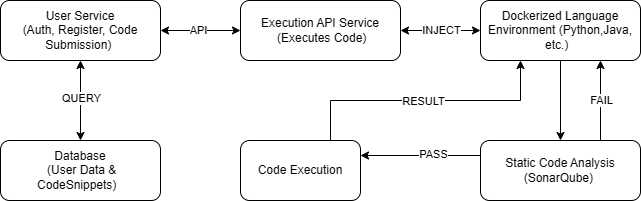

The diagram above was exported from draw.io. Its source (the exported page's mxGraphModel, read from the mxfile embedded in the PNG):
<mxGraphModel dx="1050" dy="565" grid="1" gridSize="10" guides="1" tooltips="1" connect="1" arrows="1" fold="1" page="1" pageScale="1" pageWidth="850" pageHeight="1100" math="0" shadow="0">
  <root>
    <mxCell id="0" />
    <mxCell id="1" parent="0" />
    <mxCell id="OSOYlal3sItszeZYA8ox-18" value="" style="edgeStyle=orthogonalEdgeStyle;rounded=0;orthogonalLoop=1;jettySize=auto;html=1;startArrow=classic;startFill=1;" edge="1" parent="1" source="OSOYlal3sItszeZYA8ox-1" target="OSOYlal3sItszeZYA8ox-6">
      <mxGeometry relative="1" as="geometry" />
    </mxCell>
    <mxCell id="OSOYlal3sItszeZYA8ox-20" value="API" style="edgeLabel;html=1;align=center;verticalAlign=middle;resizable=0;points=[];" vertex="1" connectable="0" parent="OSOYlal3sItszeZYA8ox-18">
      <mxGeometry x="-0.075" y="1" relative="1" as="geometry">
        <mxPoint as="offset" />
      </mxGeometry>
    </mxCell>
    <mxCell id="OSOYlal3sItszeZYA8ox-1" value="&lt;span class=&quot;hljs-keyword&quot;&gt;User&lt;/span&gt; Service&lt;br&gt;(Auth, Register, Code Submission)&amp;nbsp;" style="rounded=1;whiteSpace=wrap;html=1;" vertex="1" parent="1">
      <mxGeometry x="40" y="120" width="160" height="60" as="geometry" />
    </mxCell>
    <mxCell id="OSOYlal3sItszeZYA8ox-2" value="&amp;nbsp;Database&amp;nbsp;&lt;br&gt;&amp;nbsp;(&lt;span class=&quot;hljs-keyword&quot;&gt;User&lt;/span&gt; Data&amp;nbsp;&lt;span class=&quot;hljs-operator&quot;&gt;&amp;amp;&lt;/span&gt; CodeSnippets)&amp;nbsp;&amp;nbsp;" style="whiteSpace=wrap;html=1;rounded=1;" vertex="1" parent="1">
      <mxGeometry x="40" y="260" width="160" height="60" as="geometry" />
    </mxCell>
    <mxCell id="OSOYlal3sItszeZYA8ox-17" value="" style="edgeStyle=orthogonalEdgeStyle;rounded=0;orthogonalLoop=1;jettySize=auto;html=1;startArrow=classic;startFill=1;" edge="1" parent="1" source="OSOYlal3sItszeZYA8ox-6" target="OSOYlal3sItszeZYA8ox-8">
      <mxGeometry relative="1" as="geometry" />
    </mxCell>
    <mxCell id="OSOYlal3sItszeZYA8ox-21" value="INJECT" style="edgeLabel;html=1;align=center;verticalAlign=middle;resizable=0;points=[];" vertex="1" connectable="0" parent="OSOYlal3sItszeZYA8ox-17">
      <mxGeometry y="1" relative="1" as="geometry">
        <mxPoint as="offset" />
      </mxGeometry>
    </mxCell>
    <mxCell id="OSOYlal3sItszeZYA8ox-6" value="Execution API Service&lt;div&gt;&amp;nbsp;(Executes Code) &lt;/div&gt;" style="whiteSpace=wrap;html=1;rounded=1;" vertex="1" parent="1">
      <mxGeometry x="280" y="120" width="160" height="60" as="geometry" />
    </mxCell>
    <mxCell id="OSOYlal3sItszeZYA8ox-30" value="" style="edgeStyle=orthogonalEdgeStyle;rounded=0;orthogonalLoop=1;jettySize=auto;html=1;" edge="1" parent="1" source="OSOYlal3sItszeZYA8ox-8" target="OSOYlal3sItszeZYA8ox-10">
      <mxGeometry relative="1" as="geometry" />
    </mxCell>
    <mxCell id="OSOYlal3sItszeZYA8ox-8" value="Dockerized Language&lt;br&gt;Environment (Python,Java, etc.) &amp;nbsp;" style="whiteSpace=wrap;html=1;rounded=1;" vertex="1" parent="1">
      <mxGeometry x="520" y="120" width="160" height="60" as="geometry" />
    </mxCell>
    <mxCell id="OSOYlal3sItszeZYA8ox-25" style="edgeStyle=orthogonalEdgeStyle;rounded=0;orthogonalLoop=1;jettySize=auto;html=1;exitX=0;exitY=0.25;exitDx=0;exitDy=0;entryX=1;entryY=0.25;entryDx=0;entryDy=0;" edge="1" parent="1" source="OSOYlal3sItszeZYA8ox-10" target="OSOYlal3sItszeZYA8ox-12">
      <mxGeometry relative="1" as="geometry" />
    </mxCell>
    <mxCell id="OSOYlal3sItszeZYA8ox-27" value="PASS" style="edgeLabel;html=1;align=center;verticalAlign=middle;resizable=0;points=[];" vertex="1" connectable="0" parent="OSOYlal3sItszeZYA8ox-25">
      <mxGeometry x="-0.2" y="-2" relative="1" as="geometry">
        <mxPoint as="offset" />
      </mxGeometry>
    </mxCell>
    <mxCell id="OSOYlal3sItszeZYA8ox-31" style="edgeStyle=orthogonalEdgeStyle;rounded=0;orthogonalLoop=1;jettySize=auto;html=1;exitX=0.75;exitY=0;exitDx=0;exitDy=0;entryX=0.75;entryY=1;entryDx=0;entryDy=0;" edge="1" parent="1" source="OSOYlal3sItszeZYA8ox-10" target="OSOYlal3sItszeZYA8ox-8">
      <mxGeometry relative="1" as="geometry" />
    </mxCell>
    <mxCell id="OSOYlal3sItszeZYA8ox-32" value="FAIL" style="edgeLabel;html=1;align=center;verticalAlign=middle;resizable=0;points=[];" vertex="1" connectable="0" parent="OSOYlal3sItszeZYA8ox-31">
      <mxGeometry x="0.025" relative="1" as="geometry">
        <mxPoint as="offset" />
      </mxGeometry>
    </mxCell>
    <mxCell id="OSOYlal3sItszeZYA8ox-10" value="&lt;span class=&quot;hljs-keyword&quot;&gt;Static&lt;/span&gt; Code&amp;nbsp;Analysis (SonarQube)&amp;nbsp;" style="whiteSpace=wrap;html=1;rounded=1;" vertex="1" parent="1">
      <mxGeometry x="520" y="260" width="160" height="60" as="geometry" />
    </mxCell>
    <mxCell id="OSOYlal3sItszeZYA8ox-26" style="edgeStyle=orthogonalEdgeStyle;rounded=0;orthogonalLoop=1;jettySize=auto;html=1;exitX=0.75;exitY=0;exitDx=0;exitDy=0;entryX=0.25;entryY=1;entryDx=0;entryDy=0;" edge="1" parent="1" source="OSOYlal3sItszeZYA8ox-12" target="OSOYlal3sItszeZYA8ox-8">
      <mxGeometry relative="1" as="geometry" />
    </mxCell>
    <mxCell id="OSOYlal3sItszeZYA8ox-28" value="RESULT" style="edgeLabel;html=1;align=center;verticalAlign=middle;resizable=0;points=[];" vertex="1" connectable="0" parent="OSOYlal3sItszeZYA8ox-26">
      <mxGeometry x="-0.025" relative="1" as="geometry">
        <mxPoint as="offset" />
      </mxGeometry>
    </mxCell>
    <mxCell id="OSOYlal3sItszeZYA8ox-12" value="Code&amp;nbsp;Execution        " style="whiteSpace=wrap;html=1;rounded=1;" vertex="1" parent="1">
      <mxGeometry x="280" y="260" width="120" height="60" as="geometry" />
    </mxCell>
    <mxCell id="OSOYlal3sItszeZYA8ox-15" value="" style="endArrow=classic;startArrow=classic;html=1;rounded=0;entryX=0.5;entryY=1;entryDx=0;entryDy=0;exitX=0.5;exitY=0;exitDx=0;exitDy=0;" edge="1" parent="1" source="OSOYlal3sItszeZYA8ox-2" target="OSOYlal3sItszeZYA8ox-1">
      <mxGeometry width="50" height="50" relative="1" as="geometry">
        <mxPoint x="400" y="320" as="sourcePoint" />
        <mxPoint x="450" y="270" as="targetPoint" />
      </mxGeometry>
    </mxCell>
    <mxCell id="OSOYlal3sItszeZYA8ox-19" value="QUERY" style="edgeLabel;html=1;align=center;verticalAlign=middle;resizable=0;points=[];" vertex="1" connectable="0" parent="OSOYlal3sItszeZYA8ox-15">
      <mxGeometry x="0.075" relative="1" as="geometry">
        <mxPoint as="offset" />
      </mxGeometry>
    </mxCell>
  </root>
</mxGraphModel>